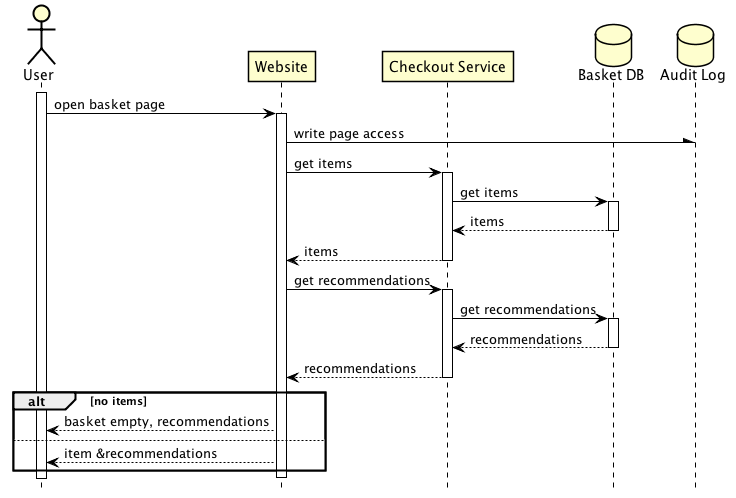

The diagram above was rendered by PlantUML. Its source (embedded in the PNG):
@startuml




skinparam shadowing false

skinparam activityArrowColor Black
' skinparam activityBackgroundColor White
skinparam activityBorderColor Black

' skinparam actorBackgroundColor White
skinparam actorBorderColor Black

skinparam agentBorderColor Black

skinparam usecaseArrowColor Black
skinparam usecaseBorderColor Black

skinparam classArrowColor Black
' skinparam classBackgroundColor White
skinparam classBorderColor Black
skinparam objectArrowColor Black
' skinparam objectBackgroundColor White
skinparam objectBorderColor Black

' skinparam packageBackgroundColor White
skinparam packageBorderColor Black

skinparam componentArrowColor Black
' skinparam componentBackgroundColor White
skinparam componentBorderColor Black
' skinparam componentInterfaceBackgroundColor White
skinparam componentInterfaceBorderColor Black

skinparam noteBorderColor Black

skinparam stateBorderColor Black
skinparam stateArrowColor Black

skinparam sequenceArrowColor Black
skinparam sequenceLifeLineBorderColor Black
' skinparam sequenceParticipantBackgroundColor White
skinparam sequenceParticipantBorderColor Black
skinparam sequenceBoxLineColor Black
skinparam sequenceBoxBorderColor Black

' skinparam frameBackgroundColor White
skinparam frameBorderColor Black
skinparam interfaceBorderColor Black
' skinparam interfaceBackgroundColor White

' skinparam databaseBackgroundColor White

skinparam noteBackgroundColor LightYellow

skinparam LegendFontColor White
skinparam LegendBackgroundColor #02827c
skinparam LegendBorderColor #02827c

skinparam roundCorner 0

hide footbox



actor User
participant "Website" as FE
participant "Checkout Service" as BE
database "Basket DB" as DB
database "Audit Log" as Audit

activate User
User -> FE: open basket page
activate FE
FE -\ Audit: write page access
FE -> BE: get items
activate BE
BE -> DB: get items
activate DB
DB --> BE: items
deactivate DB
BE --> FE: items
deactivate BE

FE -> BE: get recommendations
activate BE
BE -> DB: get recommendations
activate DB
DB --> BE: recommendations
deactivate DB
BE --> FE: recommendations
deactivate BE
alt no items
  FE --> User: basket empty, recommendations
else
  FE --> User: item &recommendations
end
deactivate FE
@enduml